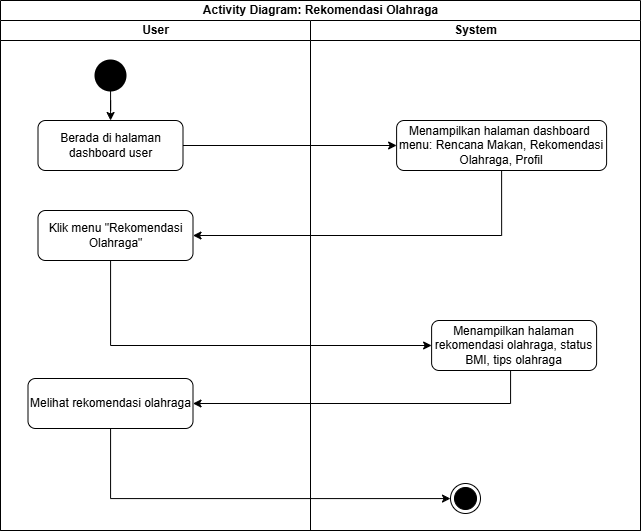

The diagram above was exported from draw.io. Its source (the exported page's mxGraphModel, read from the mxfile embedded in the PNG):
<mxGraphModel dx="1546" dy="642" grid="0" gridSize="10" guides="1" tooltips="1" connect="1" arrows="1" fold="1" page="1" pageScale="1" pageWidth="827" pageHeight="1169" math="0" shadow="0">
  <root>
    <mxCell id="0" />
    <mxCell id="1" parent="0" />
    <mxCell id="enwWcBf-KgeUcwDTY0C9-1" parent="1" style="swimlane;childLayout=stackLayout;resizeParent=1;resizeParentMax=0;startSize=20;html=1;strokeColor=default;align=center;verticalAlign=middle;fontFamily=Helvetica;fontSize=12;fontColor=default;fontStyle=1;fillColor=default;" value="Activity Diagram: &lt;span style=&quot;background-color: transparent; color: light-dark(rgb(0, 0, 0), rgb(255, 255, 255));&quot;&gt;Rekomendasi Olahraga&lt;/span&gt;" vertex="1">
      <mxGeometry height="530" width="640" x="85" y="55" as="geometry" />
    </mxCell>
    <mxCell id="enwWcBf-KgeUcwDTY0C9-2" parent="enwWcBf-KgeUcwDTY0C9-1" style="swimlane;startSize=20;html=1;strokeColor=default;align=center;verticalAlign=middle;fontFamily=Helvetica;fontSize=12;fontColor=default;fontStyle=1;fillColor=default;" value="User" vertex="1">
      <mxGeometry height="510" width="310" y="20" as="geometry" />
    </mxCell>
    <mxCell id="enwWcBf-KgeUcwDTY0C9-3" parent="enwWcBf-KgeUcwDTY0C9-2" style="strokeWidth=2;html=1;shape=mxgraph.flowchart.start_2;whiteSpace=wrap;strokeColor=default;align=center;verticalAlign=middle;fontFamily=Helvetica;fontSize=12;fontColor=default;fontStyle=1;fillColor=light-dark(#000000,#000000);" value="" vertex="1">
      <mxGeometry height="30" width="30" x="95" y="40" as="geometry" />
    </mxCell>
    <mxCell id="enwWcBf-KgeUcwDTY0C9-4" parent="enwWcBf-KgeUcwDTY0C9-2" style="rounded=1;whiteSpace=wrap;html=1;strokeColor=default;align=center;verticalAlign=middle;fontFamily=Helvetica;fontSize=12;fontColor=default;fontStyle=1;fillColor=default;" value="&lt;span style=&quot;font-weight: normal;&quot;&gt;Berada di halaman dashboard user&lt;/span&gt;" vertex="1">
      <mxGeometry height="50" width="145" x="37.5" y="100" as="geometry" />
    </mxCell>
    <mxCell id="enwWcBf-KgeUcwDTY0C9-5" edge="1" parent="enwWcBf-KgeUcwDTY0C9-2" source="enwWcBf-KgeUcwDTY0C9-3" style="edgeStyle=orthogonalEdgeStyle;rounded=0;orthogonalLoop=1;jettySize=auto;html=1;fontFamily=Helvetica;fontSize=12;fontColor=default;fontStyle=1;" target="enwWcBf-KgeUcwDTY0C9-4" value="">
      <mxGeometry relative="1" as="geometry" />
    </mxCell>
    <mxCell id="enwWcBf-KgeUcwDTY0C9-6" parent="enwWcBf-KgeUcwDTY0C9-2" style="rounded=1;whiteSpace=wrap;html=1;strokeColor=default;align=center;verticalAlign=middle;fontFamily=Helvetica;fontSize=12;fontColor=default;fontStyle=1;fillColor=default;" value="&lt;span style=&quot;font-weight: normal;&quot;&gt;Klik menu &quot;Rekomendasi Olahraga&quot;&lt;/span&gt;" vertex="1">
      <mxGeometry height="50" width="155" x="37.5" y="190" as="geometry" />
    </mxCell>
    <mxCell id="enwWcBf-KgeUcwDTY0C9-7" parent="enwWcBf-KgeUcwDTY0C9-2" style="rounded=1;whiteSpace=wrap;html=1;strokeColor=default;align=center;verticalAlign=middle;fontFamily=Helvetica;fontSize=12;fontColor=default;fontStyle=1;fillColor=default;" value="&lt;span style=&quot;font-weight: normal;&quot;&gt;Melihat rekomendasi olahraga&lt;/span&gt;" vertex="1">
      <mxGeometry height="50" width="165" x="27.5" y="358" as="geometry" />
    </mxCell>
    <mxCell id="enwWcBf-KgeUcwDTY0C9-8" parent="enwWcBf-KgeUcwDTY0C9-1" style="swimlane;startSize=20;html=1;strokeColor=default;align=center;verticalAlign=middle;fontFamily=Helvetica;fontSize=12;fontColor=default;fontStyle=1;fillColor=default;" value="System" vertex="1">
      <mxGeometry height="510" width="330" x="310" y="20" as="geometry">
        <mxRectangle height="460" width="40" x="120" y="20" as="alternateBounds" />
      </mxGeometry>
    </mxCell>
    <mxCell id="enwWcBf-KgeUcwDTY0C9-9" parent="enwWcBf-KgeUcwDTY0C9-8" style="rounded=1;whiteSpace=wrap;html=1;strokeColor=default;align=center;verticalAlign=middle;fontFamily=Helvetica;fontSize=12;fontColor=default;fontStyle=1;fillColor=default;" value="&lt;span style=&quot;font-weight: 400;&quot;&gt;Menampilkan halaman dashboard&amp;nbsp;&lt;/span&gt;&lt;div&gt;&lt;span style=&quot;font-weight: 400;&quot;&gt;menu:&amp;nbsp;&lt;/span&gt;&lt;span style=&quot;font-weight: 400; background-color: transparent; color: light-dark(rgb(0, 0, 0), rgb(255, 255, 255));&quot;&gt;Rencana Makan, Rekomendasi Olahraga, Profil&lt;/span&gt;&lt;/div&gt;" vertex="1">
      <mxGeometry height="50" width="210" x="86.11000000000001" y="100" as="geometry" />
    </mxCell>
    <mxCell id="enwWcBf-KgeUcwDTY0C9-10" parent="enwWcBf-KgeUcwDTY0C9-8" style="rounded=1;whiteSpace=wrap;html=1;strokeColor=default;align=center;verticalAlign=middle;fontFamily=Helvetica;fontSize=12;fontColor=default;fontStyle=1;fillColor=default;" value="&lt;span style=&quot;font-weight: normal;&quot;&gt;Menampilkan halaman rekomendasi olahraga, status BMI, tips olahraga&lt;/span&gt;" vertex="1">
      <mxGeometry height="50" width="165" x="121.11000000000001" y="300" as="geometry" />
    </mxCell>
    <mxCell id="enwWcBf-KgeUcwDTY0C9-11" parent="enwWcBf-KgeUcwDTY0C9-8" style="ellipse;html=1;shape=endState;fillColor=#000000;strokeColor=light-dark(#000000,#000000);align=center;verticalAlign=middle;fontFamily=Helvetica;fontSize=12;fontColor=default;fontStyle=1;" value="" vertex="1">
      <mxGeometry height="30" width="30" x="140" y="463" as="geometry" />
    </mxCell>
    <mxCell id="enwWcBf-KgeUcwDTY0C9-12" edge="1" parent="enwWcBf-KgeUcwDTY0C9-1" source="enwWcBf-KgeUcwDTY0C9-4" style="edgeStyle=orthogonalEdgeStyle;rounded=0;orthogonalLoop=1;jettySize=auto;html=1;fontFamily=Helvetica;fontSize=12;fontColor=default;fontStyle=1;" target="enwWcBf-KgeUcwDTY0C9-9" value="">
      <mxGeometry relative="1" as="geometry" />
    </mxCell>
    <mxCell id="enwWcBf-KgeUcwDTY0C9-13" edge="1" parent="enwWcBf-KgeUcwDTY0C9-1" source="enwWcBf-KgeUcwDTY0C9-9" style="edgeStyle=orthogonalEdgeStyle;rounded=0;orthogonalLoop=1;jettySize=auto;html=1;fontFamily=Helvetica;fontSize=12;fontColor=default;fontStyle=1;entryX=1;entryY=0.5;entryDx=0;entryDy=0;exitX=0.5;exitY=1;exitDx=0;exitDy=0;" target="enwWcBf-KgeUcwDTY0C9-6" value="">
      <mxGeometry relative="1" as="geometry">
        <Array as="points">
          <mxPoint x="501" y="235" />
        </Array>
        <mxPoint x="540" y="250" as="targetPoint" />
      </mxGeometry>
    </mxCell>
    <mxCell id="enwWcBf-KgeUcwDTY0C9-14" edge="1" parent="enwWcBf-KgeUcwDTY0C9-1" source="enwWcBf-KgeUcwDTY0C9-6" style="edgeStyle=orthogonalEdgeStyle;rounded=0;orthogonalLoop=1;jettySize=auto;html=1;fontFamily=Helvetica;fontSize=12;fontColor=default;fontStyle=1;entryX=0;entryY=0.5;entryDx=0;entryDy=0;" target="enwWcBf-KgeUcwDTY0C9-10" value="">
      <mxGeometry relative="1" as="geometry">
        <Array as="points">
          <mxPoint x="110" y="345" />
        </Array>
        <mxPoint x="110" y="340" as="targetPoint" />
      </mxGeometry>
    </mxCell>
    <mxCell id="enwWcBf-KgeUcwDTY0C9-15" edge="1" parent="enwWcBf-KgeUcwDTY0C9-1" source="enwWcBf-KgeUcwDTY0C9-10" style="edgeStyle=orthogonalEdgeStyle;rounded=0;orthogonalLoop=1;jettySize=auto;html=1;fontFamily=Helvetica;fontSize=12;fontColor=default;fontStyle=1;entryX=1;entryY=0.5;entryDx=0;entryDy=0;" target="enwWcBf-KgeUcwDTY0C9-7" value="">
      <mxGeometry relative="1" as="geometry">
        <Array as="points">
          <mxPoint x="510" y="403" />
        </Array>
      </mxGeometry>
    </mxCell>
    <mxCell id="enwWcBf-KgeUcwDTY0C9-16" edge="1" parent="enwWcBf-KgeUcwDTY0C9-1" source="enwWcBf-KgeUcwDTY0C9-7" style="edgeStyle=orthogonalEdgeStyle;rounded=0;orthogonalLoop=1;jettySize=auto;html=1;fontFamily=Helvetica;fontSize=12;fontColor=default;fontStyle=1;" target="enwWcBf-KgeUcwDTY0C9-11" value="">
      <mxGeometry relative="1" as="geometry">
        <Array as="points">
          <mxPoint x="110" y="498" />
        </Array>
      </mxGeometry>
    </mxCell>
  </root>
</mxGraphModel>